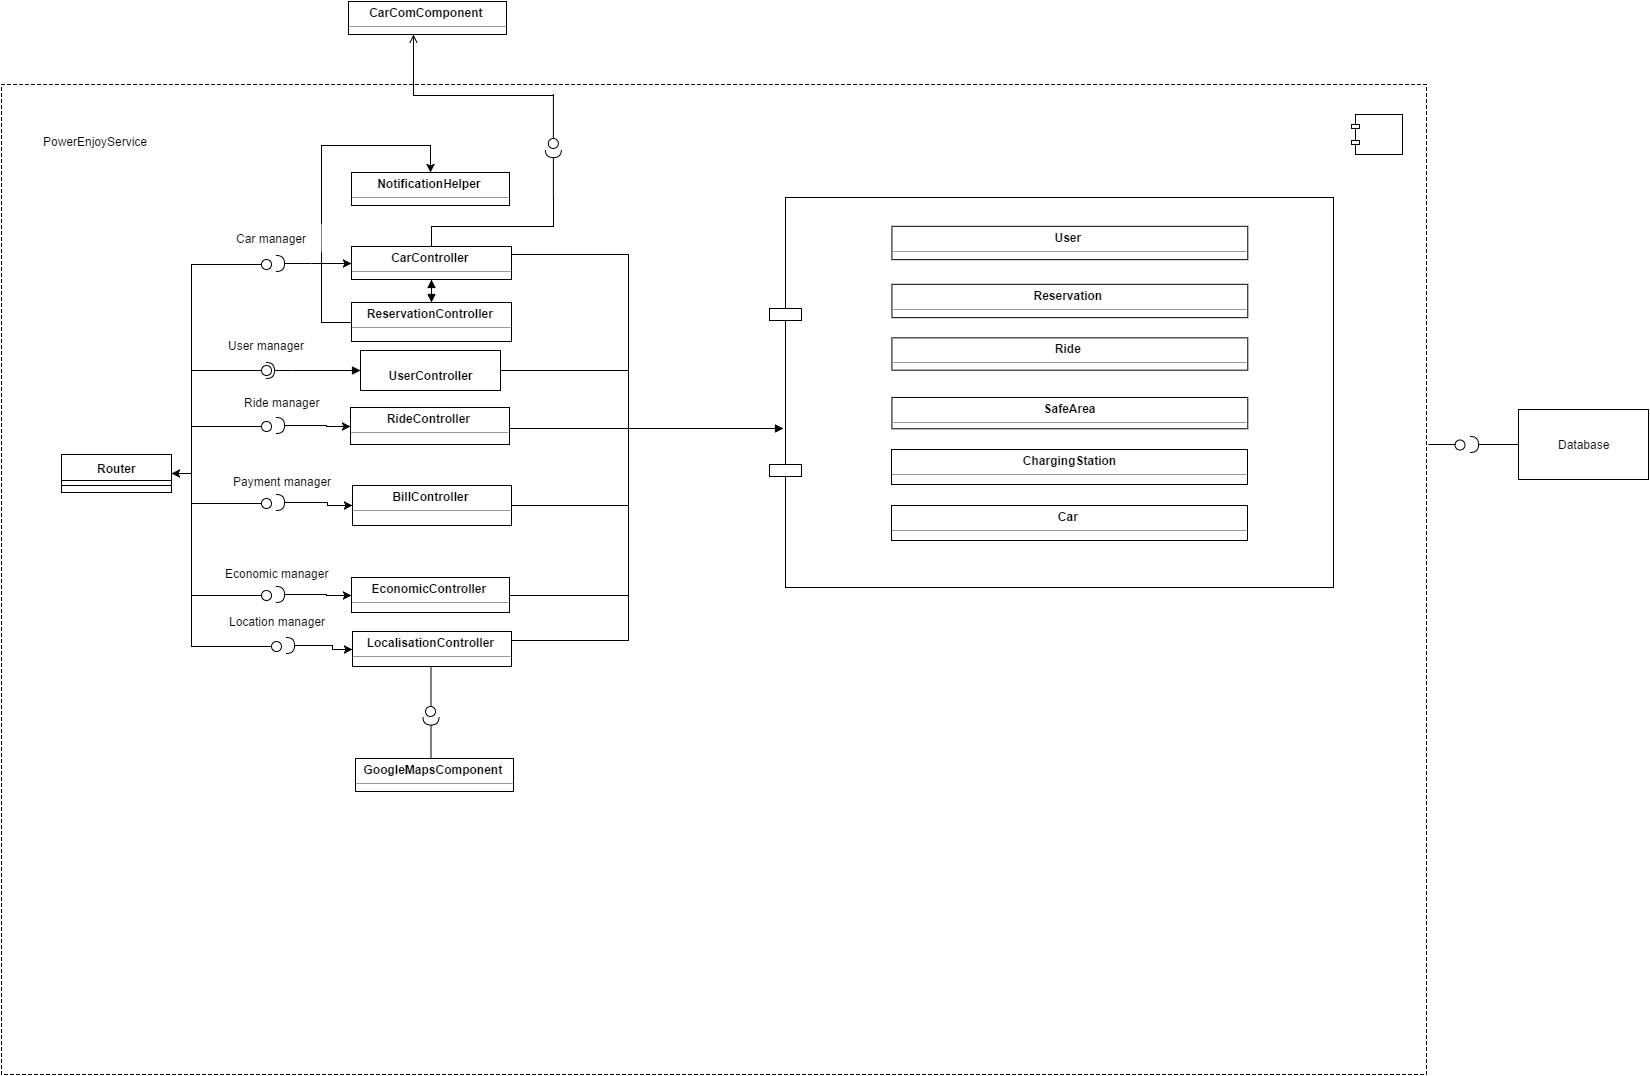

The diagram above was exported from draw.io. Its source (the exported page's mxGraphModel, read from the mxfile embedded in the PNG):
<mxGraphModel dx="1616" dy="1600" grid="1" gridSize="10" guides="1" tooltips="1" connect="1" arrows="1" fold="1" page="1" pageScale="1" pageWidth="826" pageHeight="1169" math="0" shadow="0">
  <root>
    <mxCell id="0" />
    <mxCell id="1" parent="0" />
    <mxCell id="8" value="" style="html=1;dashed=1;" vertex="1" parent="1">
      <mxGeometry x="-727" y="-260" width="1425" height="990" as="geometry" />
    </mxCell>
    <mxCell id="127ad7142e2efdcf-170" value="" style="shape=lollipop;direction=south;html=1;fontColor=#000000;rotation=90;" vertex="1" parent="8">
      <mxGeometry x="402" y="570" width="55" height="70" as="geometry" />
    </mxCell>
    <mxCell id="127ad7142e2efdcf-171" value="" style="shape=requires;direction=north;html=1;fontColor=#000000;rotation=90;" vertex="1" parent="8">
      <mxGeometry x="402" y="515" width="55" height="280" as="geometry" />
    </mxCell>
    <mxCell id="9" value="" style="shape=component;jettyWidth=8;jettyHeight=4;" vertex="1" parent="8">
      <mxGeometry x="1" width="51" height="40" relative="1" as="geometry">
        <mxPoint x="-75" y="30" as="offset" />
      </mxGeometry>
    </mxCell>
    <mxCell id="5" value="" style="shape=component;align=left;spacingLeft=36;" vertex="1" parent="8">
      <mxGeometry x="768" y="113" width="564" height="390" as="geometry" />
    </mxCell>
    <mxCell id="47" value="&lt;p style=&quot;margin: 0px ; margin-top: 4px ; text-align: center&quot;&gt;&lt;b&gt;Reservation&amp;nbsp;&lt;/b&gt;&lt;/p&gt;&lt;hr size=&quot;1&quot;&gt;&lt;p style=&quot;margin: 0px ; margin-left: 4px&quot;&gt;&lt;br&gt;&lt;/p&gt;" style="verticalAlign=top;align=left;overflow=fill;fontSize=12;fontFamily=Helvetica;html=1;" vertex="1" parent="8">
      <mxGeometry x="890.4237288135594" y="199.80612244897958" width="355.8474576271187" height="33.33673469387755" as="geometry" />
    </mxCell>
    <mxCell id="49" value="&lt;p style=&quot;margin: 0px ; margin-top: 4px ; text-align: center&quot;&gt;&lt;b&gt;&amp;nbsp;SafeArea&amp;nbsp;&lt;/b&gt;&lt;/p&gt;&lt;hr size=&quot;1&quot;&gt;&lt;p style=&quot;margin: 0px ; margin-left: 4px&quot;&gt;&lt;br&gt;&lt;/p&gt;" style="verticalAlign=top;align=left;overflow=fill;fontSize=12;fontFamily=Helvetica;html=1;" vertex="1" parent="8">
      <mxGeometry x="890.4237288135594" y="312.9489795918367" width="355.8474576271187" height="31.316326530612237" as="geometry" />
    </mxCell>
    <mxCell id="50" value="&lt;p style=&quot;margin: 0px ; margin-top: 4px ; text-align: center&quot;&gt;&lt;b&gt;ChargingStation&lt;/b&gt;&lt;/p&gt;&lt;hr size=&quot;1&quot;&gt;&lt;p style=&quot;margin: 0px ; margin-left: 4px&quot;&gt;&lt;br&gt;&lt;/p&gt;" style="verticalAlign=top;align=left;overflow=fill;fontSize=12;fontFamily=Helvetica;html=1;" vertex="1" parent="8">
      <mxGeometry x="890" y="365" width="356" height="35" as="geometry" />
    </mxCell>
    <mxCell id="51" value="&lt;p style=&quot;margin: 0px ; margin-top: 4px ; text-align: center&quot;&gt;&lt;b&gt;Car&amp;nbsp;&lt;/b&gt;&lt;/p&gt;&lt;hr size=&quot;1&quot;&gt;&lt;p style=&quot;margin: 0px ; margin-left: 4px&quot;&gt;&lt;br&gt;&lt;/p&gt;" style="verticalAlign=top;align=left;overflow=fill;fontSize=12;fontFamily=Helvetica;html=1;" vertex="1" parent="8">
      <mxGeometry x="890" y="421" width="356" height="35" as="geometry" />
    </mxCell>
    <mxCell id="52" value="&lt;p style=&quot;margin: 0px ; margin-top: 4px ; text-align: center&quot;&gt;&lt;b&gt;Ride&amp;nbsp;&lt;/b&gt;&lt;/p&gt;&lt;hr size=&quot;1&quot;&gt;&lt;p style=&quot;margin: 0px ; margin-left: 4px&quot;&gt;&lt;br&gt;&lt;/p&gt;" style="verticalAlign=top;align=left;overflow=fill;fontSize=12;fontFamily=Helvetica;html=1;" vertex="1" parent="8">
      <mxGeometry x="890.4237288135594" y="253.3469387755102" width="355.8474576271187" height="32.326530612244895" as="geometry" />
    </mxCell>
    <mxCell id="58" value="&lt;p style=&quot;margin: 0px ; margin-top: 4px ; text-align: center&quot;&gt;&lt;b&gt;NotificationHelper&amp;nbsp;&lt;/b&gt;&lt;/p&gt;&lt;hr size=&quot;1&quot;&gt;&lt;div style=&quot;height: 2px&quot;&gt;&lt;/div&gt;&lt;hr size=&quot;1&quot;&gt;&lt;div style=&quot;height: 2px&quot;&gt;&lt;/div&gt;" style="verticalAlign=top;align=left;overflow=fill;fontSize=12;fontFamily=Helvetica;html=1;" vertex="1" parent="8">
      <mxGeometry x="350" y="88" width="158" height="33" as="geometry" />
    </mxCell>
    <mxCell id="82" value="" style="edgeStyle=orthogonalEdgeStyle;rounded=0;html=1;jettySize=auto;orthogonalLoop=1;entryX=0.5;entryY=0;" edge="1" parent="8" source="83" target="58">
      <mxGeometry relative="1" as="geometry">
        <mxPoint x="228.6440677966102" y="90.95686370042979" as="targetPoint" />
        <Array as="points">
          <mxPoint x="320" y="238" />
          <mxPoint x="320" y="61" />
          <mxPoint x="429" y="61" />
        </Array>
      </mxGeometry>
    </mxCell>
    <mxCell id="72" value="&lt;p style=&quot;margin: 0px ; margin-top: 4px ; text-align: center&quot;&gt;&lt;b&gt;CarController&amp;nbsp;&lt;/b&gt;&lt;/p&gt;&lt;hr size=&quot;1&quot;&gt;&lt;div style=&quot;height: 2px&quot;&gt;&lt;/div&gt;&lt;hr size=&quot;1&quot;&gt;&lt;div style=&quot;height: 2px&quot;&gt;&lt;/div&gt;" style="verticalAlign=top;align=left;overflow=fill;fontSize=12;fontFamily=Helvetica;html=1;" vertex="1" parent="8">
      <mxGeometry x="350" y="162" width="160" height="33" as="geometry" />
    </mxCell>
    <mxCell id="71" value="&lt;p style=&quot;margin: 0px ; margin-top: 4px ; text-align: center&quot;&gt;&lt;b&gt;RideController&amp;nbsp;&lt;/b&gt;&lt;/p&gt;&lt;hr size=&quot;1&quot;&gt;&lt;div style=&quot;height: 2px&quot;&gt;&lt;/div&gt;&lt;hr size=&quot;1&quot;&gt;&lt;div style=&quot;height: 2px&quot;&gt;&lt;/div&gt;" style="verticalAlign=top;align=left;overflow=fill;fontSize=12;fontFamily=Helvetica;html=1;" vertex="1" parent="8">
      <mxGeometry x="349" y="323" width="159" height="37" as="geometry" />
    </mxCell>
    <mxCell id="70" value="&lt;p style=&quot;margin: 0px ; margin-top: 4px ; text-align: center&quot;&gt;&lt;b&gt;BillCon&lt;/b&gt;&lt;b&gt;troller&amp;nbsp;&lt;/b&gt;&lt;/p&gt;&lt;hr size=&quot;1&quot;&gt;&lt;div style=&quot;height: 2px&quot;&gt;&lt;br&gt;&lt;/div&gt;&lt;hr size=&quot;1&quot;&gt;&lt;div style=&quot;height: 2px&quot;&gt;&lt;/div&gt;" style="verticalAlign=top;align=left;overflow=fill;fontSize=12;fontFamily=Helvetica;html=1;" vertex="1" parent="8">
      <mxGeometry x="351" y="401" width="159" height="40" as="geometry" />
    </mxCell>
    <mxCell id="75" value="&lt;p style=&quot;margin: 0px ; margin-top: 4px ; text-align: center&quot;&gt;&lt;b&gt;EconomicController&amp;nbsp;&lt;/b&gt;&lt;/p&gt;&lt;hr size=&quot;1&quot;&gt;&lt;div style=&quot;height: 2px&quot;&gt;&lt;br&gt;&lt;/div&gt;&lt;hr size=&quot;1&quot;&gt;&lt;div style=&quot;height: 2px&quot;&gt;&lt;/div&gt;" style="verticalAlign=top;align=left;overflow=fill;fontSize=12;fontFamily=Helvetica;html=1;" vertex="1" parent="8">
      <mxGeometry x="350" y="493" width="158" height="35" as="geometry" />
    </mxCell>
    <mxCell id="83" value="&lt;p style=&quot;margin: 0px ; margin-top: 4px ; text-align: center&quot;&gt;&lt;b&gt;ReservationController&amp;nbsp;&lt;/b&gt;&lt;/p&gt;&lt;hr size=&quot;1&quot;&gt;&lt;div style=&quot;height: 2px&quot;&gt;&lt;/div&gt;&lt;hr size=&quot;1&quot;&gt;&lt;div style=&quot;height: 2px&quot;&gt;&lt;/div&gt;" style="verticalAlign=top;align=left;overflow=fill;fontSize=12;fontFamily=Helvetica;html=1;" vertex="1" parent="8">
      <mxGeometry x="350" y="218" width="160" height="39" as="geometry" />
    </mxCell>
    <mxCell id="84" value="&lt;p style=&quot;margin: 0px ; margin-top: 4px ; text-align: center&quot;&gt;&lt;b&gt;Localis&lt;/b&gt;&lt;b&gt;ationControll&lt;/b&gt;&lt;b&gt;er&amp;nbsp;&lt;/b&gt;&lt;/p&gt;&lt;hr size=&quot;1&quot;&gt;&lt;div style=&quot;height: 2px&quot;&gt;&lt;br&gt;&lt;/div&gt;&lt;hr size=&quot;1&quot;&gt;&lt;div style=&quot;height: 2px&quot;&gt;&lt;/div&gt;" style="verticalAlign=top;align=left;overflow=fill;fontSize=12;fontFamily=Helvetica;html=1;" vertex="1" parent="8">
      <mxGeometry x="351" y="547" width="159" height="35" as="geometry" />
    </mxCell>
    <mxCell id="122" style="edgeStyle=orthogonalEdgeStyle;rounded=0;html=1;exitX=0.5;exitY=0;entryX=0.5;entryY=0;jettySize=auto;orthogonalLoop=1;" edge="1" parent="8" source="58" target="58">
      <mxGeometry relative="1" as="geometry" />
    </mxCell>
    <mxCell id="128" style="edgeStyle=orthogonalEdgeStyle;rounded=0;html=1;exitX=0.5;exitY=0;entryX=0.5;entryY=0;jettySize=auto;orthogonalLoop=1;" edge="1" parent="8" source="130" target="130">
      <mxGeometry x="110.33333333333348" y="373.66666666666697" as="geometry" />
    </mxCell>
    <mxCell id="129" style="edgeStyle=orthogonalEdgeStyle;rounded=0;html=1;exitX=0.75;exitY=0;entryX=0.75;entryY=0;jettySize=auto;orthogonalLoop=1;" edge="1" parent="8" source="130" target="130">
      <mxGeometry x="150.33333333333348" y="373.66666666666697" as="geometry" />
    </mxCell>
    <mxCell id="130" value="Router" style="swimlane;html=1;fontStyle=1;align=center;verticalAlign=top;childLayout=stackLayout;horizontal=1;startSize=26;horizontalStack=0;resizeParent=1;resizeLast=0;collapsible=1;marginBottom=0;swimlaneFillColor=#ffffff;" vertex="1" parent="8">
      <mxGeometry x="60" y="370" width="110" height="38" as="geometry" />
    </mxCell>
    <mxCell id="131" value="" style="line;html=1;strokeWidth=1;fillColor=none;align=left;verticalAlign=middle;spacingTop=-1;spacingLeft=3;spacingRight=3;rotatable=0;labelPosition=right;points=[];portConstraint=eastwest;" vertex="1" parent="130">
      <mxGeometry y="26" width="110" height="10" as="geometry" />
    </mxCell>
    <mxCell id="138" style="edgeStyle=orthogonalEdgeStyle;rounded=0;html=1;exitX=0.75;exitY=0;entryX=0.75;entryY=0;jettySize=auto;orthogonalLoop=1;" edge="1" parent="8" source="130" target="130">
      <mxGeometry relative="1" as="geometry" />
    </mxCell>
    <mxCell id="139" value="" style="shape=requires;direction=north;html=1;" vertex="1" parent="8">
      <mxGeometry x="270" y="169" width="40" height="20" as="geometry" />
    </mxCell>
    <mxCell id="140" value="" style="shape=lollipop;direction=south;html=1;" vertex="1" parent="8">
      <mxGeometry x="210" y="175" width="60" height="10" as="geometry" />
    </mxCell>
    <mxCell id="151" value="" style="shape=requires;direction=north;html=1;" vertex="1" parent="8">
      <mxGeometry x="270" y="331" width="30" height="20" as="geometry" />
    </mxCell>
    <mxCell id="152" value="" style="shape=lollipop;direction=south;html=1;" vertex="1" parent="8">
      <mxGeometry x="190" y="337" width="80" height="10" as="geometry" />
    </mxCell>
    <mxCell id="153" value="" style="shape=requires;direction=north;html=1;" vertex="1" parent="8">
      <mxGeometry x="270" y="408" width="30" height="20" as="geometry" />
    </mxCell>
    <mxCell id="154" value="" style="shape=lollipop;direction=south;html=1;" vertex="1" parent="8">
      <mxGeometry x="190" y="414" width="80" height="10" as="geometry" />
    </mxCell>
    <mxCell id="155" value="" style="shape=requires;direction=north;html=1;" vertex="1" parent="8">
      <mxGeometry x="270" y="500" width="30" height="20" as="geometry" />
    </mxCell>
    <mxCell id="156" value="" style="shape=lollipop;direction=south;html=1;" vertex="1" parent="8">
      <mxGeometry x="190" y="506" width="80" height="10" as="geometry" />
    </mxCell>
    <mxCell id="680815ef5a7d05bc-156" style="edgeStyle=orthogonalEdgeStyle;rounded=0;html=1;entryX=0;entryY=0.5;jettySize=auto;orthogonalLoop=1;" edge="1" parent="8" source="139" target="72">
      <mxGeometry relative="1" as="geometry" />
    </mxCell>
    <mxCell id="680815ef5a7d05bc-160" style="edgeStyle=orthogonalEdgeStyle;rounded=0;html=1;entryX=0;entryY=0.5;jettySize=auto;orthogonalLoop=1;" edge="1" parent="8" source="151" target="71">
      <mxGeometry relative="1" as="geometry">
        <Array as="points">
          <mxPoint x="325" y="341" />
        </Array>
      </mxGeometry>
    </mxCell>
    <mxCell id="680815ef5a7d05bc-168" style="edgeStyle=orthogonalEdgeStyle;rounded=0;html=1;entryX=1;entryY=0.5;jettySize=auto;orthogonalLoop=1;" edge="1" parent="8" source="140" target="130">
      <mxGeometry relative="1" as="geometry" />
    </mxCell>
    <mxCell id="680815ef5a7d05bc-169" style="edgeStyle=orthogonalEdgeStyle;html=1;exitX=0.5;exitY=1;exitPerimeter=0;entryX=1;entryY=0.5;jettySize=auto;orthogonalLoop=1;endArrow=none;endFill=0;rounded=0;" edge="1" parent="8" source="680815ef5a7d05bc-173" target="130">
      <mxGeometry relative="1" as="geometry">
        <Array as="points">
          <mxPoint x="190" y="562" />
          <mxPoint x="190" y="389" />
        </Array>
      </mxGeometry>
    </mxCell>
    <mxCell id="680815ef5a7d05bc-170" style="edgeStyle=orthogonalEdgeStyle;rounded=0;html=1;entryX=0;entryY=0.5;jettySize=auto;orthogonalLoop=1;" edge="1" parent="8" source="153" target="70">
      <mxGeometry relative="1" as="geometry">
        <Array as="points">
          <mxPoint x="326" y="418" />
          <mxPoint x="326" y="421" />
        </Array>
      </mxGeometry>
    </mxCell>
    <mxCell id="680815ef5a7d05bc-171" style="edgeStyle=orthogonalEdgeStyle;rounded=0;html=1;entryX=0;entryY=0.5;jettySize=auto;orthogonalLoop=1;" edge="1" parent="8" source="155" target="75">
      <mxGeometry relative="1" as="geometry" />
    </mxCell>
    <mxCell id="680815ef5a7d05bc-172" value="" style="shape=requires;direction=north;html=1;" vertex="1" parent="8">
      <mxGeometry x="280" y="551" width="30" height="20" as="geometry" />
    </mxCell>
    <mxCell id="680815ef5a7d05bc-173" value="" style="shape=lollipop;direction=south;html=1;" vertex="1" parent="8">
      <mxGeometry x="250" y="557" width="30" height="10" as="geometry" />
    </mxCell>
    <mxCell id="680815ef5a7d05bc-182" style="edgeStyle=orthogonalEdgeStyle;rounded=0;html=1;jettySize=auto;orthogonalLoop=1;" edge="1" parent="8" source="680815ef5a7d05bc-172" target="84">
      <mxGeometry relative="1" as="geometry" />
    </mxCell>
    <mxCell id="127ad7142e2efdcf-159" value="" style="shape=lollipop;direction=south;html=1;fontColor=#000000;rotation=90;" vertex="1" parent="8">
      <mxGeometry x="525" y="32" width="53.793103448275865" height="10" as="geometry" />
    </mxCell>
    <mxCell id="127ad7142e2efdcf-160" value="" style="shape=requires;direction=north;html=1;fontColor=#000000;rotation=90;" vertex="1" parent="8">
      <mxGeometry x="525" y="77" width="53.793103448275865" height="20" as="geometry" />
    </mxCell>
    <mxCell id="127ad7142e2efdcf-165" style="edgeStyle=orthogonalEdgeStyle;rounded=0;html=1;exitX=0.5;exitY=0;entryX=0.505;entryY=0.977;entryPerimeter=0;startArrow=none;startFill=0;endArrow=none;endFill=0;jettySize=auto;orthogonalLoop=1;fontColor=#000000;" edge="1" parent="8" source="72" target="127ad7142e2efdcf-160">
      <mxGeometry relative="1" as="geometry">
        <Array as="points">
          <mxPoint x="430" y="142" />
          <mxPoint x="552" y="142" />
        </Array>
      </mxGeometry>
    </mxCell>
    <mxCell id="680815ef5a7d05bc-191" value="" style="html=1;verticalAlign=bottom;endArrow=block;entryX=0.025;entryY=0.593;entryPerimeter=0;" edge="1" parent="8" target="5">
      <mxGeometry width="80" relative="1" as="geometry">
        <mxPoint x="627" y="344" as="sourcePoint" />
        <mxPoint x="750" y="337" as="targetPoint" />
      </mxGeometry>
    </mxCell>
    <mxCell id="127ad7142e2efdcf-166" value="&lt;p style=&quot;margin: 0px ; margin-top: 4px ; text-align: center&quot;&gt;&lt;b&gt;GoogleMapsComponent&amp;nbsp;&lt;/b&gt;&lt;/p&gt;&lt;hr size=&quot;1&quot;&gt;&lt;div style=&quot;height: 2px&quot;&gt;&lt;/div&gt;&lt;hr size=&quot;1&quot;&gt;&lt;div style=&quot;height: 2px&quot;&gt;&lt;/div&gt;" style="verticalAlign=top;align=left;overflow=fill;fontSize=12;fontFamily=Helvetica;html=1;" vertex="1" parent="8">
      <mxGeometry x="354" y="674" width="158" height="33" as="geometry" />
    </mxCell>
    <mxCell id="127ad7142e2efdcf-168" value="&lt;p style=&quot;margin: 0px ; margin-top: 4px ; text-align: center&quot;&gt;&lt;b&gt;User&amp;nbsp;&lt;/b&gt;&lt;/p&gt;&lt;hr size=&quot;1&quot;&gt;&lt;p style=&quot;margin: 0px ; margin-left: 4px&quot;&gt;&lt;br&gt;&lt;/p&gt;" style="verticalAlign=top;align=left;overflow=fill;fontSize=12;fontFamily=Helvetica;html=1;" vertex="1" parent="8">
      <mxGeometry x="890.4237288135594" y="141.80612244897958" width="355.8474576271187" height="33.33673469387755" as="geometry" />
    </mxCell>
    <mxCell id="127ad7142e2efdcf-169" style="edgeStyle=orthogonalEdgeStyle;rounded=0;html=1;exitX=0.75;exitY=1;entryX=0.75;entryY=1;startArrow=none;startFill=0;endArrow=none;endFill=0;jettySize=auto;orthogonalLoop=1;fontColor=#000000;" edge="1" parent="8" source="84" target="84">
      <mxGeometry relative="1" as="geometry" />
    </mxCell>
    <mxCell id="680815ef5a7d05bc-193" value="PowerEnjoyService" style="html=1;strokeColor=none;" vertex="1" parent="8">
      <mxGeometry x="17" y="32" width="153" height="50" as="geometry" />
    </mxCell>
    <mxCell id="df7e74df5070e70-156" value="&lt;br&gt;&lt;div&gt;Ride manager&lt;/div&gt;" style="html=1;dashed=1;dashPattern=1 2;labelBackgroundColor=#ffffff;strokeColor=none;" vertex="1" parent="8">
      <mxGeometry x="233" y="296" width="95" height="29" as="geometry" />
    </mxCell>
    <mxCell id="df7e74df5070e70-157" value="Payment manager" style="html=1;dashed=1;dashPattern=1 2;labelBackgroundColor=#ffffff;strokeColor=none;" vertex="1" parent="8">
      <mxGeometry x="229" y="384" width="103" height="25" as="geometry" />
    </mxCell>
    <mxCell id="df7e74df5070e70-158" value="Economic manager" style="html=1;dashed=1;dashPattern=1 2;labelBackgroundColor=#ffffff;strokeColor=none;" vertex="1" parent="8">
      <mxGeometry x="223" y="477" width="105" height="23" as="geometry" />
    </mxCell>
    <mxCell id="df7e74df5070e70-159" value="Location manager" style="html=1;dashed=1;dashPattern=1 2;labelBackgroundColor=#ffffff;strokeColor=none;" vertex="1" parent="8">
      <mxGeometry x="221" y="524" width="109" height="26" as="geometry" />
    </mxCell>
    <mxCell id="df7e74df5070e70-160" value="" style="endArrow=block;startArrow=block;endFill=1;startFill=1;html=1;entryX=0.5;entryY=1;exitX=0.5;exitY=0;" edge="1" parent="8" source="83" target="72">
      <mxGeometry width="160" relative="1" as="geometry">
        <mxPoint x="437" y="290" as="sourcePoint" />
        <mxPoint x="597" y="290" as="targetPoint" />
      </mxGeometry>
    </mxCell>
    <mxCell id="df7e74df5070e70-161" value="&lt;p style=&quot;margin: 0px ; margin-top: 4px ; text-align: center&quot;&gt;&lt;br&gt;&lt;b&gt;UserController&lt;/b&gt;&lt;/p&gt;" style="verticalAlign=top;align=left;overflow=fill;fontSize=12;fontFamily=Helvetica;html=1;labelBackgroundColor=#ffffff;" vertex="1" parent="8">
      <mxGeometry x="359" y="266" width="140" height="40" as="geometry" />
    </mxCell>
    <mxCell id="df7e74df5070e70-162" value="" style="shape=lollipop;direction=south;html=1;labelBackgroundColor=#ffffff;" vertex="1" parent="8">
      <mxGeometry x="190" y="281" width="80" height="10" as="geometry" />
    </mxCell>
    <mxCell id="df7e74df5070e70-163" value="" style="shape=requires;direction=north;html=1;labelBackgroundColor=#ffffff;" vertex="1" parent="8">
      <mxGeometry x="260" y="276" width="30" height="20" as="geometry" />
    </mxCell>
    <mxCell id="df7e74df5070e70-166" value="" style="html=1;verticalAlign=bottom;endArrow=block;entryX=0;entryY=0.5;" edge="1" parent="8" target="df7e74df5070e70-161">
      <mxGeometry width="80" relative="1" as="geometry">
        <mxPoint x="290" y="286" as="sourcePoint" />
        <mxPoint x="357" y="286" as="targetPoint" />
      </mxGeometry>
    </mxCell>
    <mxCell id="df7e74df5070e70-167" value="User manager" style="html=1;labelBackgroundColor=#ffffff;strokeColor=none;" vertex="1" parent="8">
      <mxGeometry x="216" y="245" width="98" height="31" as="geometry" />
    </mxCell>
    <mxCell id="df7e74df5070e70-168" value="Car manager" style="html=1;labelBackgroundColor=#ffffff;strokeColor=none;" vertex="1" parent="8">
      <mxGeometry x="220" y="140" width="100" height="27" as="geometry" />
    </mxCell>
    <mxCell id="31" style="edgeStyle=orthogonalEdgeStyle;rounded=0;html=1;jettySize=auto;orthogonalLoop=1;" edge="1" parent="1">
      <mxGeometry relative="1" as="geometry">
        <mxPoint x="60" y="379" as="targetPoint" />
        <mxPoint x="60" y="379" as="sourcePoint" />
        <Array as="points">
          <mxPoint x="60" y="379" />
        </Array>
      </mxGeometry>
    </mxCell>
    <mxCell id="36" value="Database" style="html=1;" vertex="1" parent="1">
      <mxGeometry x="790" y="65" width="130" height="70" as="geometry" />
    </mxCell>
    <mxCell id="38" value="" style="shape=requires;direction=north;html=1;" vertex="1" parent="1">
      <mxGeometry x="737" y="90" width="53" height="20" as="geometry" />
    </mxCell>
    <mxCell id="39" value="" style="shape=lollipop;direction=south;html=1;" vertex="1" parent="1">
      <mxGeometry x="700" y="95" width="37" height="10" as="geometry" />
    </mxCell>
    <mxCell id="127ad7142e2efdcf-157" value="&lt;p style=&quot;margin: 0px ; margin-top: 4px ; text-align: center&quot;&gt;&lt;b&gt;CarComComponent&amp;nbsp;&lt;/b&gt;&lt;/p&gt;&lt;hr size=&quot;1&quot;&gt;&lt;div style=&quot;height: 2px&quot;&gt;&lt;/div&gt;&lt;hr size=&quot;1&quot;&gt;&lt;div style=&quot;height: 2px&quot;&gt;&lt;/div&gt;" style="verticalAlign=top;align=left;overflow=fill;fontSize=12;fontFamily=Helvetica;html=1;" vertex="1" parent="1">
      <mxGeometry x="-380" y="-343" width="158" height="33" as="geometry" />
    </mxCell>
    <mxCell id="127ad7142e2efdcf-162" style="edgeStyle=orthogonalEdgeStyle;rounded=0;html=1;exitX=0.5;exitY=1;exitPerimeter=0;entryX=0.411;entryY=1;entryPerimeter=0;startArrow=none;startFill=0;endArrow=open;endFill=0;jettySize=auto;orthogonalLoop=1;fontColor=#000000;" edge="1" parent="1" source="127ad7142e2efdcf-159" target="127ad7142e2efdcf-157">
      <mxGeometry relative="1" as="geometry">
        <Array as="points">
          <mxPoint x="-315" y="-249" />
        </Array>
      </mxGeometry>
    </mxCell>
    <mxCell id="680815ef5a7d05bc-184" style="edgeStyle=orthogonalEdgeStyle;rounded=0;html=1;exitX=1;exitY=0.5;endArrow=none;endFill=0;jettySize=auto;orthogonalLoop=1;" edge="1" parent="1" source="71">
      <mxGeometry relative="1" as="geometry">
        <mxPoint x="-100" y="60" as="targetPoint" />
        <Array as="points">
          <mxPoint x="-100" y="84" />
        </Array>
      </mxGeometry>
    </mxCell>
    <mxCell id="680815ef5a7d05bc-185" style="edgeStyle=orthogonalEdgeStyle;rounded=0;html=1;exitX=1;exitY=0.5;endArrow=none;endFill=0;jettySize=auto;orthogonalLoop=1;" edge="1" parent="1" source="70">
      <mxGeometry relative="1" as="geometry">
        <mxPoint x="-100" y="80" as="targetPoint" />
      </mxGeometry>
    </mxCell>
    <mxCell id="680815ef5a7d05bc-186" style="edgeStyle=orthogonalEdgeStyle;rounded=0;html=1;exitX=1;exitY=0.5;endArrow=none;endFill=0;jettySize=auto;orthogonalLoop=1;" edge="1" parent="1" source="75">
      <mxGeometry relative="1" as="geometry">
        <mxPoint x="-100" y="150" as="targetPoint" />
      </mxGeometry>
    </mxCell>
    <mxCell id="680815ef5a7d05bc-187" style="edgeStyle=orthogonalEdgeStyle;rounded=0;html=1;exitX=1;exitY=0.25;endArrow=none;endFill=0;jettySize=auto;orthogonalLoop=1;" edge="1" parent="1" source="84">
      <mxGeometry relative="1" as="geometry">
        <mxPoint x="-100" y="250" as="targetPoint" />
      </mxGeometry>
    </mxCell>
    <mxCell id="680815ef5a7d05bc-188" style="edgeStyle=orthogonalEdgeStyle;rounded=0;html=1;exitX=1;exitY=0.25;endArrow=none;endFill=0;jettySize=auto;orthogonalLoop=1;" edge="1" parent="1" source="72">
      <mxGeometry relative="1" as="geometry">
        <mxPoint x="-100" y="60" as="targetPoint" />
      </mxGeometry>
    </mxCell>
    <mxCell id="df7e74df5070e70-165" style="edgeStyle=orthogonalEdgeStyle;rounded=0;html=1;endArrow=none;endFill=0;jettySize=auto;orthogonalLoop=1;" edge="1" parent="1" source="df7e74df5070e70-161">
      <mxGeometry relative="1" as="geometry">
        <mxPoint x="-100" y="26" as="targetPoint" />
      </mxGeometry>
    </mxCell>
  </root>
</mxGraphModel>